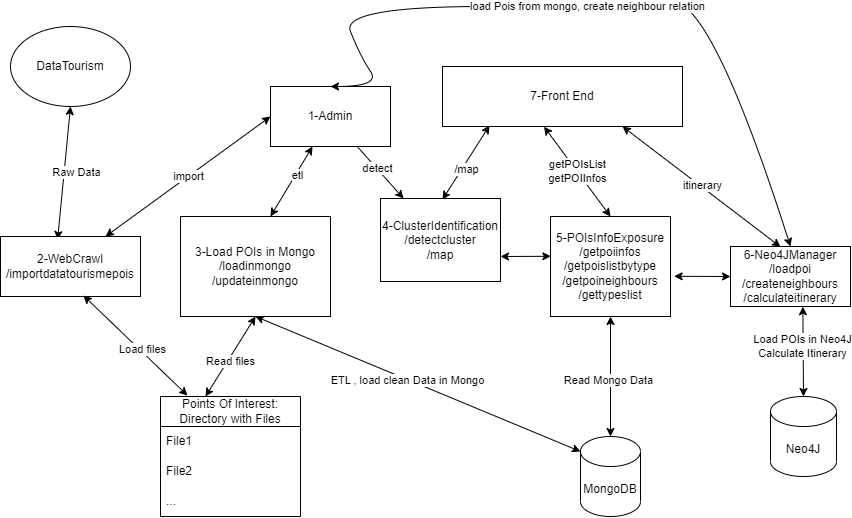

The diagram above was exported from draw.io. Its source (the exported page's mxGraphModel, read from the mxfile embedded in the PNG):
<mxGraphModel dx="2022" dy="803" grid="1" gridSize="10" guides="1" tooltips="1" connect="1" arrows="1" fold="1" page="1" pageScale="1" pageWidth="827" pageHeight="1169" background="none" math="0" shadow="0">
  <root>
    <mxCell id="0" />
    <mxCell id="1" parent="0" />
    <mxCell id="d0IZNCi-GJEvJ1jm_06a-1" value="MongoDB" style="shape=cylinder3;whiteSpace=wrap;html=1;boundedLbl=1;backgroundOutline=1;size=15;" parent="1" vertex="1">
      <mxGeometry x="480" y="460" width="60" height="80" as="geometry" />
    </mxCell>
    <mxCell id="d0IZNCi-GJEvJ1jm_06a-2" value="Neo4J" style="shape=cylinder3;whiteSpace=wrap;html=1;boundedLbl=1;backgroundOutline=1;size=15;" parent="1" vertex="1">
      <mxGeometry x="670" y="420" width="66" height="80" as="geometry" />
    </mxCell>
    <mxCell id="d0IZNCi-GJEvJ1jm_06a-4" value="Points Of Interest: Directory with Files" style="swimlane;fontStyle=0;childLayout=stackLayout;horizontal=1;startSize=30;horizontalStack=0;resizeParent=1;resizeParentMax=0;resizeLast=0;collapsible=1;marginBottom=0;whiteSpace=wrap;html=1;" parent="1" vertex="1">
      <mxGeometry x="60" y="420" width="140" height="120" as="geometry" />
    </mxCell>
    <mxCell id="d0IZNCi-GJEvJ1jm_06a-5" value="File1" style="text;strokeColor=none;fillColor=none;align=left;verticalAlign=middle;spacingLeft=4;spacingRight=4;overflow=hidden;points=[[0,0.5],[1,0.5]];portConstraint=eastwest;rotatable=0;whiteSpace=wrap;html=1;" parent="d0IZNCi-GJEvJ1jm_06a-4" vertex="1">
      <mxGeometry y="30" width="140" height="30" as="geometry" />
    </mxCell>
    <mxCell id="d0IZNCi-GJEvJ1jm_06a-6" value="File2" style="text;strokeColor=none;fillColor=none;align=left;verticalAlign=middle;spacingLeft=4;spacingRight=4;overflow=hidden;points=[[0,0.5],[1,0.5]];portConstraint=eastwest;rotatable=0;whiteSpace=wrap;html=1;" parent="d0IZNCi-GJEvJ1jm_06a-4" vertex="1">
      <mxGeometry y="60" width="140" height="30" as="geometry" />
    </mxCell>
    <mxCell id="d0IZNCi-GJEvJ1jm_06a-7" value="...&lt;br&gt;" style="text;strokeColor=none;fillColor=none;align=left;verticalAlign=middle;spacingLeft=4;spacingRight=4;overflow=hidden;points=[[0,0.5],[1,0.5]];portConstraint=eastwest;rotatable=0;whiteSpace=wrap;html=1;" parent="d0IZNCi-GJEvJ1jm_06a-4" vertex="1">
      <mxGeometry y="90" width="140" height="30" as="geometry" />
    </mxCell>
    <mxCell id="d0IZNCi-GJEvJ1jm_06a-8" value="3-Load POIs in Mongo&lt;br&gt;/loadinmongo&lt;br&gt;/updateinmongo" style="rounded=0;whiteSpace=wrap;html=1;" parent="1" vertex="1">
      <mxGeometry x="80" y="240" width="150" height="100" as="geometry" />
    </mxCell>
    <mxCell id="d0IZNCi-GJEvJ1jm_06a-10" value="" style="endArrow=classic;html=1;rounded=0;exitX=0.5;exitY=1;exitDx=0;exitDy=0;entryX=0;entryY=0;entryDx=0;entryDy=15;entryPerimeter=0;startArrow=classic;startFill=1;" parent="1" source="d0IZNCi-GJEvJ1jm_06a-8" target="d0IZNCi-GJEvJ1jm_06a-1" edge="1">
      <mxGeometry width="50" height="50" relative="1" as="geometry">
        <mxPoint x="390" y="330" as="sourcePoint" />
        <mxPoint x="440" y="280" as="targetPoint" />
      </mxGeometry>
    </mxCell>
    <mxCell id="yq4mwF2opMj1ibwiJbkW-4" value="ETL , load clean Data in Mongo" style="edgeLabel;html=1;align=center;verticalAlign=middle;resizable=0;points=[];" parent="d0IZNCi-GJEvJ1jm_06a-10" vertex="1" connectable="0">
      <mxGeometry x="-0.068" y="-1" relative="1" as="geometry">
        <mxPoint as="offset" />
      </mxGeometry>
    </mxCell>
    <mxCell id="d0IZNCi-GJEvJ1jm_06a-11" value="5-POIsInfoExposure&lt;br&gt;/getpoiinfos&lt;br&gt;/getpoislistbytype&lt;br&gt;/getpoineighbours&lt;br&gt;/gettypeslist" style="rounded=0;whiteSpace=wrap;html=1;" parent="1" vertex="1">
      <mxGeometry x="450" y="240" width="120" height="100" as="geometry" />
    </mxCell>
    <mxCell id="d0IZNCi-GJEvJ1jm_06a-12" value="DataTourism" style="ellipse;whiteSpace=wrap;html=1;" parent="1" vertex="1">
      <mxGeometry x="-90" y="50" width="120" height="80" as="geometry" />
    </mxCell>
    <mxCell id="d0IZNCi-GJEvJ1jm_06a-13" value="" style="endArrow=classic;html=1;rounded=0;exitX=0.5;exitY=1;exitDx=0;exitDy=0;entryX=0.408;entryY=0.05;entryDx=0;entryDy=0;entryPerimeter=0;startArrow=classic;startFill=1;" parent="1" source="d0IZNCi-GJEvJ1jm_06a-12" target="yq4mwF2opMj1ibwiJbkW-11" edge="1">
      <mxGeometry width="50" height="50" relative="1" as="geometry">
        <mxPoint x="190" y="190" as="sourcePoint" />
        <mxPoint x="60" y="230" as="targetPoint" />
      </mxGeometry>
    </mxCell>
    <mxCell id="yq4mwF2opMj1ibwiJbkW-2" value="Raw Data" style="edgeLabel;html=1;align=center;verticalAlign=middle;resizable=0;points=[];" parent="d0IZNCi-GJEvJ1jm_06a-13" vertex="1" connectable="0">
      <mxGeometry x="-0.03" y="12" relative="1" as="geometry">
        <mxPoint as="offset" />
      </mxGeometry>
    </mxCell>
    <mxCell id="d0IZNCi-GJEvJ1jm_06a-15" value="" style="endArrow=classic;startArrow=classic;html=1;rounded=0;entryX=0.5;entryY=1;entryDx=0;entryDy=0;" parent="1" target="d0IZNCi-GJEvJ1jm_06a-8" edge="1">
      <mxGeometry width="50" height="50" relative="1" as="geometry">
        <mxPoint x="105" y="420" as="sourcePoint" />
        <mxPoint x="155" y="370" as="targetPoint" />
      </mxGeometry>
    </mxCell>
    <mxCell id="yq4mwF2opMj1ibwiJbkW-3" value="Read files" style="edgeLabel;html=1;align=center;verticalAlign=middle;resizable=0;points=[];" parent="d0IZNCi-GJEvJ1jm_06a-15" vertex="1" connectable="0">
      <mxGeometry x="-0.1011" y="-2" relative="1" as="geometry">
        <mxPoint as="offset" />
      </mxGeometry>
    </mxCell>
    <mxCell id="d0IZNCi-GJEvJ1jm_06a-16" value="" style="endArrow=classic;html=1;rounded=0;entryX=0.5;entryY=1;entryDx=0;entryDy=0;exitX=0.5;exitY=0;exitDx=0;exitDy=0;exitPerimeter=0;startArrow=classic;startFill=1;" parent="1" source="d0IZNCi-GJEvJ1jm_06a-1" target="d0IZNCi-GJEvJ1jm_06a-11" edge="1">
      <mxGeometry width="50" height="50" relative="1" as="geometry">
        <mxPoint x="480" y="420" as="sourcePoint" />
        <mxPoint x="510" y="350" as="targetPoint" />
      </mxGeometry>
    </mxCell>
    <mxCell id="yq4mwF2opMj1ibwiJbkW-5" value="Read Mongo Data" style="edgeLabel;html=1;align=center;verticalAlign=middle;resizable=0;points=[];" parent="d0IZNCi-GJEvJ1jm_06a-16" vertex="1" connectable="0">
      <mxGeometry x="-0.05" y="2" relative="1" as="geometry">
        <mxPoint as="offset" />
      </mxGeometry>
    </mxCell>
    <mxCell id="d0IZNCi-GJEvJ1jm_06a-17" value="6-Neo4JManager&lt;br&gt;/loadpoi&lt;br&gt;/createneighbours&lt;br&gt;/calculateitinerary" style="rounded=0;whiteSpace=wrap;html=1;" parent="1" vertex="1">
      <mxGeometry x="630" y="270" width="120" height="60" as="geometry" />
    </mxCell>
    <mxCell id="d0IZNCi-GJEvJ1jm_06a-18" value="" style="endArrow=classic;startArrow=classic;html=1;rounded=0;entryX=0.603;entryY=1.003;entryDx=0;entryDy=0;exitX=0.5;exitY=0;exitDx=0;exitDy=0;exitPerimeter=0;entryPerimeter=0;" parent="1" source="d0IZNCi-GJEvJ1jm_06a-2" target="d0IZNCi-GJEvJ1jm_06a-17" edge="1">
      <mxGeometry width="50" height="50" relative="1" as="geometry">
        <mxPoint x="514" y="420" as="sourcePoint" />
        <mxPoint x="574" y="340" as="targetPoint" />
      </mxGeometry>
    </mxCell>
    <mxCell id="yq4mwF2opMj1ibwiJbkW-6" value="Load POIs in Neo4J&lt;br&gt;Calculate Itinerary" style="edgeLabel;html=1;align=center;verticalAlign=middle;resizable=0;points=[];" parent="d0IZNCi-GJEvJ1jm_06a-18" vertex="1" connectable="0">
      <mxGeometry x="0.1134" y="1" relative="1" as="geometry">
        <mxPoint as="offset" />
      </mxGeometry>
    </mxCell>
    <mxCell id="d0IZNCi-GJEvJ1jm_06a-21" value="7-Front End" style="rounded=0;whiteSpace=wrap;html=1;" parent="1" vertex="1">
      <mxGeometry x="342" y="90" width="240" height="60" as="geometry" />
    </mxCell>
    <mxCell id="d0IZNCi-GJEvJ1jm_06a-23" value="" style="endArrow=classic;html=1;rounded=0;entryX=0.6;entryY=0;entryDx=0;entryDy=0;entryPerimeter=0;startArrow=classic;startFill=1;" parent="1" source="yq4mwF2opMj1ibwiJbkW-9" target="d0IZNCi-GJEvJ1jm_06a-8" edge="1">
      <mxGeometry width="50" height="50" relative="1" as="geometry">
        <mxPoint x="170" y="180" as="sourcePoint" />
        <mxPoint x="230" y="190" as="targetPoint" />
      </mxGeometry>
    </mxCell>
    <mxCell id="yq4mwF2opMj1ibwiJbkW-20" value="etl" style="edgeLabel;html=1;align=center;verticalAlign=middle;resizable=0;points=[];" parent="d0IZNCi-GJEvJ1jm_06a-23" vertex="1" connectable="0">
      <mxGeometry x="-0.2017" y="2" relative="1" as="geometry">
        <mxPoint as="offset" />
      </mxGeometry>
    </mxCell>
    <mxCell id="d0IZNCi-GJEvJ1jm_06a-24" value="getPOIsList&lt;br&gt;getPOIInfos" style="endArrow=classic;html=1;rounded=0;entryX=0.423;entryY=1.003;entryDx=0;entryDy=0;entryPerimeter=0;exitX=0.5;exitY=0;exitDx=0;exitDy=0;startArrow=classic;startFill=1;" parent="1" source="d0IZNCi-GJEvJ1jm_06a-11" target="d0IZNCi-GJEvJ1jm_06a-21" edge="1">
      <mxGeometry width="50" height="50" relative="1" as="geometry">
        <mxPoint x="390" y="250" as="sourcePoint" />
        <mxPoint x="440" y="200" as="targetPoint" />
      </mxGeometry>
    </mxCell>
    <mxCell id="d0IZNCi-GJEvJ1jm_06a-25" value="" style="endArrow=classic;html=1;rounded=0;exitX=1.03;exitY=0.598;exitDx=0;exitDy=0;exitPerimeter=0;entryX=0;entryY=0.5;entryDx=0;entryDy=0;startArrow=classic;startFill=1;" parent="1" source="d0IZNCi-GJEvJ1jm_06a-11" target="d0IZNCi-GJEvJ1jm_06a-17" edge="1">
      <mxGeometry width="50" height="50" relative="1" as="geometry">
        <mxPoint x="435" y="410" as="sourcePoint" />
        <mxPoint x="485" y="360" as="targetPoint" />
      </mxGeometry>
    </mxCell>
    <mxCell id="d0IZNCi-GJEvJ1jm_06a-26" value="" style="endArrow=classic;html=1;rounded=0;exitX=0.417;exitY=0.007;exitDx=0;exitDy=0;exitPerimeter=0;entryX=0.75;entryY=1;entryDx=0;entryDy=0;startArrow=classic;startFill=1;" parent="1" source="d0IZNCi-GJEvJ1jm_06a-17" target="d0IZNCi-GJEvJ1jm_06a-21" edge="1">
      <mxGeometry width="50" height="50" relative="1" as="geometry">
        <mxPoint x="390" y="290" as="sourcePoint" />
        <mxPoint x="440" y="240" as="targetPoint" />
      </mxGeometry>
    </mxCell>
    <mxCell id="yq4mwF2opMj1ibwiJbkW-7" value="itinerary" style="edgeLabel;html=1;align=center;verticalAlign=middle;resizable=0;points=[];" parent="d0IZNCi-GJEvJ1jm_06a-26" vertex="1" connectable="0">
      <mxGeometry x="0.0074" y="-1" relative="1" as="geometry">
        <mxPoint as="offset" />
      </mxGeometry>
    </mxCell>
    <mxCell id="d0IZNCi-GJEvJ1jm_06a-27" value="4-ClusterIdentification&lt;br&gt;/detectcluster&lt;br&gt;/map" style="rounded=0;whiteSpace=wrap;html=1;" parent="1" vertex="1">
      <mxGeometry x="280" y="222" width="120" height="83" as="geometry" />
    </mxCell>
    <mxCell id="d0IZNCi-GJEvJ1jm_06a-28" value="" style="endArrow=classic;html=1;rounded=0;exitX=0.003;exitY=0.398;exitDx=0;exitDy=0;exitPerimeter=0;startArrow=classic;startFill=1;" parent="1" source="d0IZNCi-GJEvJ1jm_06a-11" edge="1">
      <mxGeometry width="50" height="50" relative="1" as="geometry">
        <mxPoint x="390" y="290" as="sourcePoint" />
        <mxPoint x="400" y="280" as="targetPoint" />
      </mxGeometry>
    </mxCell>
    <mxCell id="d0IZNCi-GJEvJ1jm_06a-29" value="" style="endArrow=classic;html=1;rounded=0;" parent="1" source="yq4mwF2opMj1ibwiJbkW-9" target="d0IZNCi-GJEvJ1jm_06a-27" edge="1">
      <mxGeometry width="50" height="50" relative="1" as="geometry">
        <mxPoint x="320" y="140" as="sourcePoint" />
        <mxPoint x="440" y="240" as="targetPoint" />
      </mxGeometry>
    </mxCell>
    <mxCell id="yq4mwF2opMj1ibwiJbkW-21" value="detect" style="edgeLabel;html=1;align=center;verticalAlign=middle;resizable=0;points=[];" parent="d0IZNCi-GJEvJ1jm_06a-29" vertex="1" connectable="0">
      <mxGeometry x="-0.1599" relative="1" as="geometry">
        <mxPoint as="offset" />
      </mxGeometry>
    </mxCell>
    <mxCell id="yq4mwF2opMj1ibwiJbkW-9" value="1-Admin" style="rounded=0;whiteSpace=wrap;html=1;" parent="1" vertex="1">
      <mxGeometry x="170" y="110" width="120" height="60" as="geometry" />
    </mxCell>
    <mxCell id="yq4mwF2opMj1ibwiJbkW-10" value="load Pois from mongo, create neighbour relation" style="curved=1;endArrow=classic;html=1;rounded=0;entryX=0.5;entryY=0;entryDx=0;entryDy=0;startArrow=classic;startFill=1;" parent="1" target="d0IZNCi-GJEvJ1jm_06a-17" edge="1">
      <mxGeometry width="50" height="50" relative="1" as="geometry">
        <mxPoint x="230" y="110" as="sourcePoint" />
        <mxPoint x="730" y="220" as="targetPoint" />
        <Array as="points">
          <mxPoint x="280" y="110" />
          <mxPoint x="260" y="80" />
          <mxPoint x="240" y="30" />
          <mxPoint x="530" y="30" />
          <mxPoint x="610" y="20" />
        </Array>
      </mxGeometry>
    </mxCell>
    <mxCell id="yq4mwF2opMj1ibwiJbkW-11" value="2-WebCrawl&lt;br&gt;/importdatatourismepois" style="rounded=0;whiteSpace=wrap;html=1;" parent="1" vertex="1">
      <mxGeometry x="-100" y="260" width="140" height="60" as="geometry" />
    </mxCell>
    <mxCell id="yq4mwF2opMj1ibwiJbkW-12" value="" style="endArrow=classic;startArrow=classic;html=1;rounded=0;entryX=0.592;entryY=0.983;entryDx=0;entryDy=0;exitX=0.193;exitY=-0.008;exitDx=0;exitDy=0;exitPerimeter=0;entryPerimeter=0;startFill=1;endFill=1;" parent="1" source="d0IZNCi-GJEvJ1jm_06a-4" target="yq4mwF2opMj1ibwiJbkW-11" edge="1">
      <mxGeometry width="50" height="50" relative="1" as="geometry">
        <mxPoint x="-60" y="420" as="sourcePoint" />
        <mxPoint x="-10" y="340" as="targetPoint" />
      </mxGeometry>
    </mxCell>
    <mxCell id="yq4mwF2opMj1ibwiJbkW-13" value="Load&amp;nbsp;files" style="edgeLabel;html=1;align=center;verticalAlign=middle;resizable=0;points=[];" parent="yq4mwF2opMj1ibwiJbkW-12" vertex="1" connectable="0">
      <mxGeometry x="-0.1011" y="-2" relative="1" as="geometry">
        <mxPoint as="offset" />
      </mxGeometry>
    </mxCell>
    <mxCell id="yq4mwF2opMj1ibwiJbkW-15" value="import" style="endArrow=classic;html=1;rounded=0;exitX=0;exitY=0.5;exitDx=0;exitDy=0;entryX=0.75;entryY=0;entryDx=0;entryDy=0;startArrow=classic;startFill=1;" parent="1" source="yq4mwF2opMj1ibwiJbkW-9" target="yq4mwF2opMj1ibwiJbkW-11" edge="1">
      <mxGeometry width="50" height="50" relative="1" as="geometry">
        <mxPoint x="10" y="260" as="sourcePoint" />
        <mxPoint x="60" y="340" as="targetPoint" />
      </mxGeometry>
    </mxCell>
    <mxCell id="yq4mwF2opMj1ibwiJbkW-18" value="" style="endArrow=classic;html=1;rounded=0;entryX=0.196;entryY=0.983;entryDx=0;entryDy=0;entryPerimeter=0;startArrow=classic;startFill=1;" parent="1" target="d0IZNCi-GJEvJ1jm_06a-21" edge="1">
      <mxGeometry width="50" height="50" relative="1" as="geometry">
        <mxPoint x="342" y="223" as="sourcePoint" />
        <mxPoint x="392" y="173" as="targetPoint" />
      </mxGeometry>
    </mxCell>
    <mxCell id="yq4mwF2opMj1ibwiJbkW-19" value="/map" style="edgeLabel;html=1;align=center;verticalAlign=middle;resizable=0;points=[];" parent="yq4mwF2opMj1ibwiJbkW-18" vertex="1" connectable="0">
      <mxGeometry x="-0.129" y="-4" relative="1" as="geometry">
        <mxPoint as="offset" />
      </mxGeometry>
    </mxCell>
  </root>
</mxGraphModel>